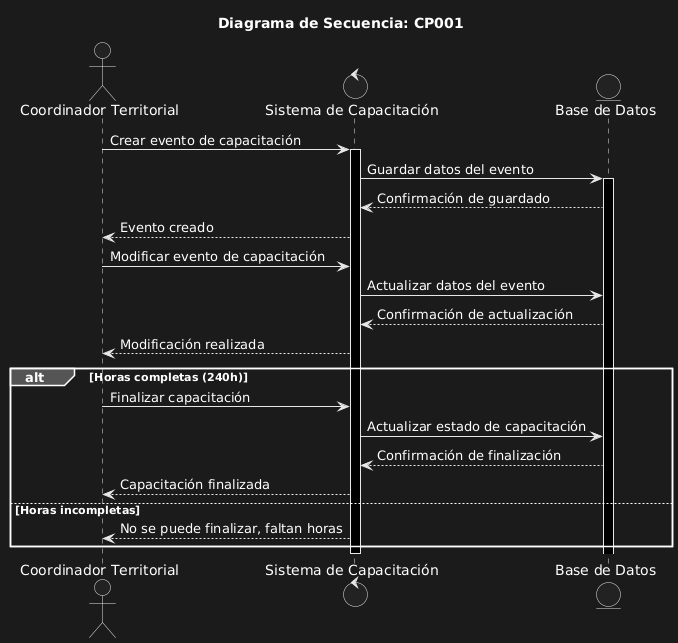

The diagram above was rendered by PlantUML. Its source (embedded in the PNG):
@startuml
title Diagrama de Secuencia: CP001

actor "Coordinador Territorial" as CT
control "Sistema de Capacitación" as Sistema
entity "Base de Datos" as BD

CT -> Sistema: Crear evento de capacitación
activate Sistema
Sistema -> BD: Guardar datos del evento
activate BD
BD --> Sistema: Confirmación de guardado
Sistema --> CT: Evento creado

CT -> Sistema: Modificar evento de capacitación
Sistema -> BD: Actualizar datos del evento
BD --> Sistema: Confirmación de actualización
Sistema --> CT: Modificación realizada

alt Horas completas (240h)
    CT -> Sistema: Finalizar capacitación
    Sistema -> BD: Actualizar estado de capacitación
    BD --> Sistema: Confirmación de finalización
    Sistema --> CT: Capacitación finalizada
else Horas incompletas
    Sistema --> CT: No se puede finalizar, faltan horas
end

deactivate Sistema
@enduml